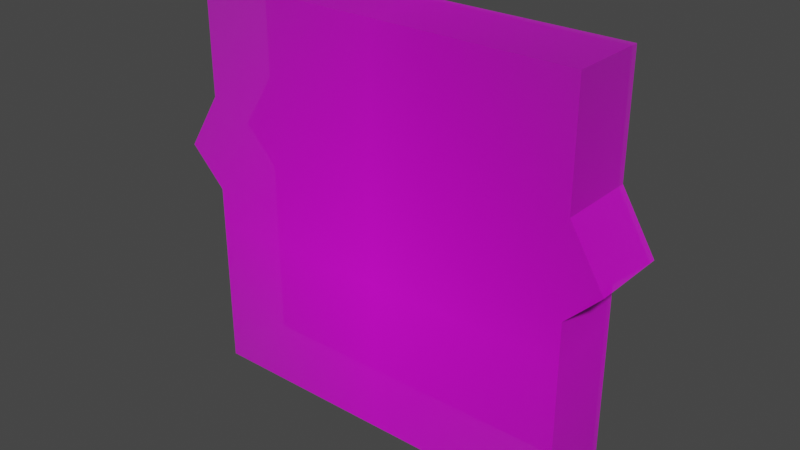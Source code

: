 # Source: b2.blend  (saved by Blender 2.91.10; exported with 4.5.12 LTS)
import bpy
from mathutils import Matrix  # noqa: F401  (used for matrix-valued properties, if any)

bpy.ops.wm.read_factory_settings(use_empty=True)
scene = bpy.context.scene
scene.name = 'Scene'

# ---- collections
col_collection = bpy.data.collections.new('Collection'); scene.collection.children.link(col_collection)

# ---- images (referenced by path relative to the original .blend; pixels are not part of the script)
import os
ASSET_DIR = os.environ.get("B2B_ASSET_DIR", "")  # directory of the original .blend (textures are referenced by path, not embedded)
HERE = os.path.dirname(os.path.abspath(__file__))  # packed textures are extracted next to this script under _unpacked/

def load_image(name, relpath, width, height, colorspace="sRGB"):
    """Load a texture the original file referenced (path relative to the .blend, or extracted next to this script)."""
    p = next((c for c in (os.path.join(HERE, relpath), os.path.join(ASSET_DIR, relpath)) if relpath and os.path.exists(c)), "")
    if p:
        img = bpy.data.images.load(p, check_existing=True)
        img.name = name
    else:  # same state as the original file: an image datablock whose file is absent (Cycles renders it pink)
        img = bpy.data.images.new(name, width, height)
        img.source = "FILE"
        img.filepath = "//" + (relpath or name)
    img.colorspace_settings.name = colorspace
    return img
img_51137199_bakery_shop_building_facade_with_signboard_flat_style = load_image('51137199-bakery-shop-building-facade-with-signboard-flat-style-', '51137199-bakery-shop-building-facade-with-signboard-flat-style-illustration-or-icon-eps-10-vector-.jpg', 1024, 1024, 'sRGB')

# ---- materials (node trees are filled in below, after node groups)
mat_51137199_bakery_shop_building_facade_with_signboard_flat_style = bpy.data.materials.new('51137199-bakery-shop-building-facade-with-signboard-flat-style-')
mat_51137199_bakery_shop_building_facade_with_signboard_flat_style.surface_render_method = 'BLENDED'
mat_51137199_bakery_shop_building_facade_with_signboard_flat_style.blend_method = 'BLEND'
mat_51137199_bakery_shop_building_facade_with_signboard_flat_style.use_transparent_shadow = False

# ---- material node trees
mat_51137199_bakery_shop_building_facade_with_signboard_flat_style.use_nodes = True; mat_51137199_bakery_shop_building_facade_with_signboard_flat_style.node_tree.nodes.clear()
_N = mat_51137199_bakery_shop_building_facade_with_signboard_flat_style.node_tree.nodes; _L = mat_51137199_bakery_shop_building_facade_with_signboard_flat_style.node_tree.links
n0 = _N.new('ShaderNodeOutputMaterial'); n0.name = 'Material Output'; n0.location = (300, 300)
n1 = _N.new('ShaderNodeTexImage'); n1.name = 'Image Texture'; n1.location = (-200, 300)
n1.image = img_51137199_bakery_shop_building_facade_with_signboard_flat_style
n1.extension = 'CLIP'
n2 = _N.new('ShaderNodeBsdfPrincipled'); n2.name = 'Principled BSDF'; n2.location = (0, 300)
n2.distribution = 'GGX'
n2.subsurface_method = 'BURLEY'
n2.inputs[3].default_value = 1.45
n2.inputs[27].default_value = (0.0, 0.0, 0.0, 1.0)
n2.inputs[28].default_value = 1.0
_L.new(n1.outputs[0], n2.inputs[0])
_L.new(n1.outputs[1], n2.inputs[4])
_L.new(n2.outputs[0], n0.inputs[0])
n0.is_active_output = True

# ---- world
world_world = bpy.data.worlds.new('World'); scene.world = world_world
world_world.use_nodes = True; world_world.node_tree.nodes.clear()
_N = world_world.node_tree.nodes; _L = world_world.node_tree.links
n0 = _N.new('ShaderNodeOutputWorld'); n0.name = 'World Output'; n0.location = (300, 300)
n1 = _N.new('ShaderNodeBackground'); n1.name = 'Background'; n1.location = (10, 300)
n1.inputs[0].default_value = (0.05088, 0.05088, 0.05088, 1.0)
_L.new(n1.outputs[0], n0.inputs[0])
n0.is_active_output = True
world_world.color = (0.05088, 0.05088, 0.05088)
world_world.use_sun_shadow = False
world_world.sun_shadow_jitter_overblur = 0.0

# ---- meshes
me_51137199_bakery_shop_building_facade_with_signboard_flat_style = bpy.data.meshes.new('51137199-bakery-shop-building-facade-with-signboard-flat-style-')
me_51137199_bakery_shop_building_facade_with_signboard_flat_style.from_pydata([(0.2862, -0.2283, 0.0), (0.2862, 0.3596, 0.0), (-0.2855, -0.2283, 0.0), (-0.2855, 0.3596, 0.0), (-0.2855, 0.05308, 0.0), (-0.2855, 0.1934, 0.0), (-0.3394, 0.1081, 0.0), (0.2862, 0.05788, 0.0), (0.2862, 0.1909, 0.0), (0.3362, 0.1078, 0.0), (0.2862, -0.2136, 0.0), (-0.2855, -0.2125, 0.0), (0.2862, 0.1909, 0.114), (0.2862, 0.3596, 0.114), (0.2862, -0.2283, 0.114), (-0.2855, -0.2283, 0.114), (-0.2855, 0.3596, 0.114), (-0.2855, 0.1934, 0.114), (-0.2855, -0.2125, 0.114), (-0.2855, 0.05308, 0.114), (-0.3394, 0.1081, 0.114), (0.2862, -0.2136, 0.114), (0.2862, 0.05788, 0.114), (0.3362, 0.1078, 0.114), (0.2862, 0.1909, 0.009524), (0.2862, 0.3596, 0.009524), (0.2862, -0.2283, 0.009524), (-0.2855, -0.2283, 0.009524), (-0.2855, 0.3596, 0.009524), (-0.2855, 0.1934, 0.009524), (-0.2855, -0.2125, 0.009524), (-0.2855, 0.05308, 0.009524), (-0.3394, 0.1081, 0.009524), (0.2862, -0.2136, 0.009524), (0.2862, 0.05788, 0.009524), (0.3362, 0.1078, 0.009524)], [], [(2, 11, 10, 0), (5, 4, 6), (7, 8, 9), (11, 4, 5, 3, 1, 8, 7, 10), (15, 14, 21, 18), (17, 20, 19), (22, 23, 12), (18, 21, 22, 12, 13, 16, 17, 19), (5, 6, 20, 17), (11, 2, 15, 18), (3, 5, 17, 16), (9, 8, 12, 23), (8, 1, 13, 12), (6, 4, 19, 20), (4, 11, 18, 19), (7, 9, 23, 22), (2, 0, 14, 15), (10, 7, 22, 21), (0, 10, 21, 14), (1, 3, 16, 13), (27, 26, 33, 30), (29, 32, 31), (34, 35, 24), (30, 33, 34, 24, 25, 28, 29, 31)])
_uv = me_51137199_bakery_shop_building_facade_with_signboard_flat_style.uv_layers.new(name='UVMap')
_uv.uv.foreach_set('vector', [0.2145, 0.2717, 0.2145, 0.2875, 0.7862, 0.2864, 0.7862, 0.2717, 0.2145, 0.6934, 0.2145, 0.5531, 0.1606, 0.6081, 0.7862, 0.5579, 0.7862, 0.6909, 0.8362, 0.6078, 0.2145, 0.2875, 0.2145, 0.5531, 0.2145, 0.6934, 0.2145, 0.8596, 0.7862, 0.8596, 0.7862, 0.6909, 0.7862, 0.5579, 0.7862, 0.2864, 0.2145, 0.2717, 0.7862, 0.2717, 0.7862, 0.2864, 0.2145, 0.2875, 0.2145, 0.6934, 0.1606, 0.6081, 0.2145, 0.5531, 0.7862, 0.5579, 0.8362, 0.6078, 0.7862, 0.6909, 0.2145, 0.2875, 0.7862, 0.2864, 0.7862, 0.5579, 0.7862, 0.6909, 0.7862, 0.8596, 0.2145, 0.8596, 0.2145, 0.6934, 0.2145, 0.5531, 0.2145, 0.6934, 0.1606, 0.6081, 0.1606, 0.6081, 0.2145, 0.6934, 0.2145, 0.2875, 0.2145, 0.2717, 0.2145, 0.2717, 0.2145, 0.2875, 0.2145, 0.8596, 0.2145, 0.6934, 0.2145, 0.6934, 0.2145, 0.8596, 0.8362, 0.6078, 0.7862, 0.6909, 0.7862, 0.6909, 0.8362, 0.6078, 0.7862, 0.6909, 0.7862, 0.8596, 0.7862, 0.8596, 0.7862, 0.6909, 0.1606, 0.6081, 0.2145, 0.5531, 0.2145, 0.5531, 0.1606, 0.6081, 0.2145, 0.5531, 0.2145, 0.2875, 0.2145, 0.2875, 0.2145, 0.5531, 0.7862, 0.5579, 0.8362, 0.6078, 0.8362, 0.6078, 0.7862, 0.5579, 0.2145, 0.2717, 0.7862, 0.2717, 0.7862, 0.2717, 0.2145, 0.2717, 0.7862, 0.2864, 0.7862, 0.5579, 0.7862, 0.5579, 0.7862, 0.2864, 0.7862, 0.2717, 0.7862, 0.2864, 0.7862, 0.2864, 0.7862, 0.2717, 0.7862, 0.8596, 0.2145, 0.8596, 0.2145, 0.8596, 0.7862, 0.8596, 0.2145, 0.2717, 0.7862, 0.2717, 0.7862, 0.2864, 0.2145, 0.2875, 0.2145, 0.6934, 0.1606, 0.6081, 0.2145, 0.5531, 0.7862, 0.5579, 0.8362, 0.6078, 0.7862, 0.6909, 0.2145, 0.2875, 0.7862, 0.2864, 0.7862, 0.5579, 0.7862, 0.6909, 0.7862, 0.8596, 0.2145, 0.8596, 0.2145, 0.6934, 0.2145, 0.5531])
me_51137199_bakery_shop_building_facade_with_signboard_flat_style.materials.append(mat_51137199_bakery_shop_building_facade_with_signboard_flat_style)
me_51137199_bakery_shop_building_facade_with_signboard_flat_style.use_remesh_fix_poles = True
me_51137199_bakery_shop_building_facade_with_signboard_flat_style.use_remesh_preserve_attributes = False
me_51137199_bakery_shop_building_facade_with_signboard_flat_style.use_mirror_vertex_groups = False
me_51137199_bakery_shop_building_facade_with_signboard_flat_style.update()

# ---- objects
ob_51137199_bakery_shop_building_facade_with_signboard_flat_style = bpy.data.objects.new('51137199-bakery-shop-building-facade-with-signboard-flat-style-', me_51137199_bakery_shop_building_facade_with_signboard_flat_style)

# ---- transforms, parenting, visibility, modifiers, constraints
ob_51137199_bakery_shop_building_facade_with_signboard_flat_style.location = (0.0, 0.0, 0.0)
ob_51137199_bakery_shop_building_facade_with_signboard_flat_style.rotation_euler = (1.571, -0.0, 0.0)
ob_51137199_bakery_shop_building_facade_with_signboard_flat_style.lineart.crease_threshold = 0.0

# ---- collection membership
col_collection.objects.link(ob_51137199_bakery_shop_building_facade_with_signboard_flat_style)

# ---- scene / render settings (as saved in the file)
scene.frame_start = 1; scene.frame_end = 250; scene.frame_set(1)
scene.render.engine = 'BLENDER_EEVEE_NEXT'
scene.cycles.use_denoising = False
scene.cycles.samples = 128
scene.cycles.sampling_pattern = 'TABULATED_SOBOL'
scene.cycles.use_adaptive_sampling = False
scene.cycles.use_light_tree = False
scene.view_settings.view_transform = 'Filmic'
bpy.context.view_layer.update()

# ---- added for rendering (the .blend has no active camera and no usable light): camera, sun
cam_auto = bpy.data.cameras.new('AutoCamera')
cam_auto.lens = 50.0
cam_auto.sensor_width = 36.0
cam_auto.clip_end = 1000.0
ob_auto_camera = bpy.data.objects.new('AutoCamera', cam_auto)
scene.collection.objects.link(ob_auto_camera)
ob_auto_camera.location = (0.833724, -1.05937, 0.733903)
ob_auto_camera.rotation_euler = (1.09748, -7.21219e-08, 0.694738)
scene.camera = ob_auto_camera
light_auto_sun = bpy.data.lights.new('AutoSun', 'SUN')
light_auto_sun.energy = 3.0
light_auto_sun.angle = 0.0523599
ob_auto_sun = bpy.data.objects.new('AutoSun', light_auto_sun)
scene.collection.objects.link(ob_auto_sun)
ob_auto_sun.rotation_euler = (0.872665, 0.174533, 0.523599)
bpy.context.view_layer.update()
